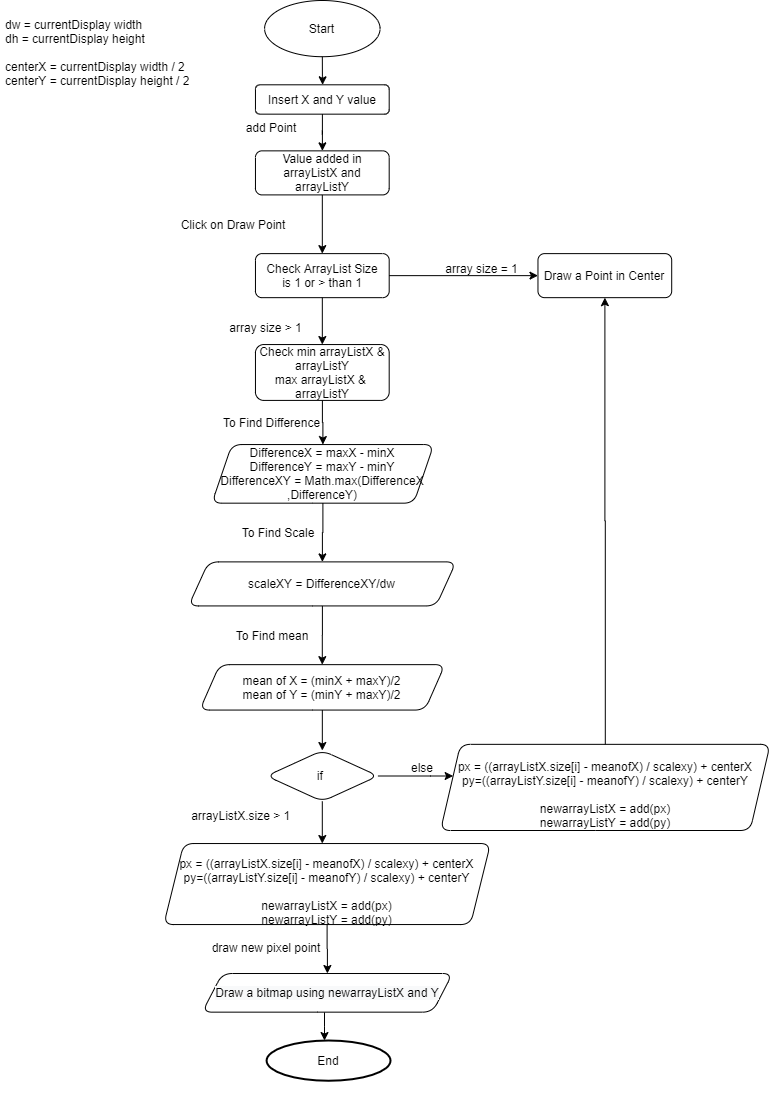

The diagram above was exported from draw.io. Its source (the exported page's mxGraphModel, read from the mxfile embedded in the PNG):
<mxGraphModel dx="1086" dy="798" grid="1" gridSize="10" guides="1" tooltips="1" connect="1" arrows="1" fold="1" page="1" pageScale="1" pageWidth="827" pageHeight="1169" math="0" shadow="0">
  <root>
    <mxCell id="WIyWlLk6GJQsqaUBKTNV-0" />
    <mxCell id="WIyWlLk6GJQsqaUBKTNV-1" parent="WIyWlLk6GJQsqaUBKTNV-0" />
    <mxCell id="L0e0720QviV8FtHqLCgr-11" value="" style="group" parent="WIyWlLk6GJQsqaUBKTNV-1" vertex="1" connectable="0">
      <mxGeometry x="29" y="10" width="769.63" height="1110" as="geometry" />
    </mxCell>
    <mxCell id="reZ5s7ih8Yln33MQKbAi-58" value="Start" style="ellipse;whiteSpace=wrap;html=1;rounded=1;shadow=0;strokeWidth=1;glass=0;" parent="L0e0720QviV8FtHqLCgr-11" vertex="1">
      <mxGeometry x="264.0763641934395" width="115.49791778697649" height="56.20253164556962" as="geometry" />
    </mxCell>
    <mxCell id="L0e0720QviV8FtHqLCgr-7" value="&lt;br&gt;px = ((arrayListX.size[i] - meanofX) / scalexy) + centerX&lt;br&gt;py=((arrayListY.size[i] - meanofY) / scalexy) + centerY&lt;br&gt;&lt;br&gt;newarrayListX = add(px)&lt;br&gt;newarrayListY = add(py)" style="shape=parallelogram;perimeter=parallelogramPerimeter;whiteSpace=wrap;html=1;fixedSize=1;rounded=1;shadow=0;strokeWidth=1;glass=0;" parent="L0e0720QviV8FtHqLCgr-11" vertex="1">
      <mxGeometry x="440" y="743.84" width="329.63" height="86.16" as="geometry" />
    </mxCell>
    <mxCell id="L0e0720QviV8FtHqLCgr-10" value="" style="group" parent="L0e0720QviV8FtHqLCgr-11" vertex="1" connectable="0">
      <mxGeometry y="14.050632911392405" width="677.6840326150846" height="1095.9493670886077" as="geometry" />
    </mxCell>
    <mxCell id="rCE0bunzPo-SruL6LEoh-1" value="&lt;br&gt;dw = currentDisplay width&lt;br&gt;dh = currentDisplay height&lt;br&gt;&lt;br&gt;centerX = currentDisplay width / 2&lt;br&gt;centerY = currentDisplay height / 2&lt;br&gt;" style="text;html=1;strokeColor=none;fillColor=none;spacing=5;spacingTop=-20;whiteSpace=wrap;overflow=hidden;rounded=0;" parent="L0e0720QviV8FtHqLCgr-10" vertex="1">
      <mxGeometry width="199.23390818253446" height="84.30379746835443" as="geometry" />
    </mxCell>
    <mxCell id="WIyWlLk6GJQsqaUBKTNV-3" value="Insert X and Y value" style="rounded=1;whiteSpace=wrap;html=1;fontSize=12;glass=0;strokeWidth=1;shadow=0;" parent="L0e0720QviV8FtHqLCgr-10" vertex="1">
      <mxGeometry x="254.95506810715747" y="70.25316455696203" width="133.73443112176224" height="29.359531456640845" as="geometry" />
    </mxCell>
    <mxCell id="reZ5s7ih8Yln33MQKbAi-0" value="Value added in arrayListX and arrayListY" style="whiteSpace=wrap;html=1;rounded=1;shadow=0;strokeWidth=1;glass=0;" parent="L0e0720QviV8FtHqLCgr-10" vertex="1">
      <mxGeometry x="254.95506810715747" y="136.30896467031928" width="133.73443112176224" height="44.039297184961264" as="geometry" />
    </mxCell>
    <mxCell id="reZ5s7ih8Yln33MQKbAi-1" value="" style="edgeStyle=orthogonalEdgeStyle;rounded=0;orthogonalLoop=1;jettySize=auto;html=1;" parent="L0e0720QviV8FtHqLCgr-10" source="WIyWlLk6GJQsqaUBKTNV-3" target="reZ5s7ih8Yln33MQKbAi-0" edge="1">
      <mxGeometry x="76.64249327814115" y="55.57025316455696" as="geometry" />
    </mxCell>
    <mxCell id="reZ5s7ih8Yln33MQKbAi-2" value="add Point" style="text;html=1;strokeColor=none;fillColor=none;align=center;verticalAlign=middle;whiteSpace=wrap;rounded=0;" parent="L0e0720QviV8FtHqLCgr-10" vertex="1">
      <mxGeometry x="223.43" y="106.14286624203822" width="96.49" height="14.055286624203822" as="geometry" />
    </mxCell>
    <mxCell id="reZ5s7ih8Yln33MQKbAi-3" value="Draw a Point in Center" style="whiteSpace=wrap;html=1;rounded=1;shadow=0;strokeWidth=1;glass=0;" parent="L0e0720QviV8FtHqLCgr-10" vertex="1">
      <mxGeometry x="537.4696014933223" y="239.06732476856226" width="133.73443112176224" height="44.039297184961264" as="geometry" />
    </mxCell>
    <mxCell id="reZ5s7ih8Yln33MQKbAi-5" value="array size = 1" style="text;html=1;strokeColor=none;fillColor=none;align=center;verticalAlign=middle;whiteSpace=wrap;rounded=0;" parent="L0e0720QviV8FtHqLCgr-10" vertex="1">
      <mxGeometry x="426.02369458374505" y="246.40720763272242" width="111.4453592681352" height="14.679765728320422" as="geometry" />
    </mxCell>
    <mxCell id="reZ5s7ih8Yln33MQKbAi-11" style="edgeStyle=orthogonalEdgeStyle;rounded=0;orthogonalLoop=1;jettySize=auto;html=1;" parent="L0e0720QviV8FtHqLCgr-10" source="reZ5s7ih8Yln33MQKbAi-6" target="reZ5s7ih8Yln33MQKbAi-3" edge="1">
      <mxGeometry x="76.64249327814115" y="55.57025316455696" as="geometry" />
    </mxCell>
    <mxCell id="reZ5s7ih8Yln33MQKbAi-6" value="Check ArrayList Size&lt;br&gt;is 1 or &amp;gt; than 1" style="whiteSpace=wrap;html=1;rounded=1;shadow=0;strokeWidth=1;glass=0;" parent="L0e0720QviV8FtHqLCgr-10" vertex="1">
      <mxGeometry x="254.95506810715747" y="239.06732476856226" width="133.73443112176224" height="44.039297184961264" as="geometry" />
    </mxCell>
    <mxCell id="reZ5s7ih8Yln33MQKbAi-7" value="" style="edgeStyle=orthogonalEdgeStyle;rounded=0;orthogonalLoop=1;jettySize=auto;html=1;" parent="L0e0720QviV8FtHqLCgr-10" source="reZ5s7ih8Yln33MQKbAi-0" target="reZ5s7ih8Yln33MQKbAi-6" edge="1">
      <mxGeometry x="76.64249327814115" y="55.57025316455696" as="geometry" />
    </mxCell>
    <mxCell id="reZ5s7ih8Yln33MQKbAi-8" value="array size &amp;gt; 1" style="text;html=1;strokeColor=none;fillColor=none;align=center;verticalAlign=middle;whiteSpace=wrap;rounded=0;" parent="L0e0720QviV8FtHqLCgr-10" vertex="1">
      <mxGeometry x="210.3769243999034" y="305.12627054600415" width="111.4453592681352" height="14.679765728320422" as="geometry" />
    </mxCell>
    <mxCell id="reZ5s7ih8Yln33MQKbAi-12" value="Check min arrayListX &amp;amp; arrayListY&lt;br&gt;max arrayListX &amp;amp; &lt;br&gt;arrayListY" style="whiteSpace=wrap;html=1;rounded=1;shadow=0;strokeWidth=1;glass=0;" parent="L0e0720QviV8FtHqLCgr-10" vertex="1">
      <mxGeometry x="254.96" y="330" width="133.73" height="55.86" as="geometry" />
    </mxCell>
    <mxCell id="reZ5s7ih8Yln33MQKbAi-13" value="" style="edgeStyle=orthogonalEdgeStyle;rounded=0;orthogonalLoop=1;jettySize=auto;html=1;" parent="L0e0720QviV8FtHqLCgr-10" source="reZ5s7ih8Yln33MQKbAi-6" target="reZ5s7ih8Yln33MQKbAi-12" edge="1">
      <mxGeometry x="76.64249327814115" y="55.57025316455696" as="geometry" />
    </mxCell>
    <mxCell id="reZ5s7ih8Yln33MQKbAi-15" value="Click on Draw Point" style="text;html=1;strokeColor=none;fillColor=none;align=center;verticalAlign=middle;whiteSpace=wrap;rounded=0;" parent="L0e0720QviV8FtHqLCgr-10" vertex="1">
      <mxGeometry x="165.7987806926493" y="202.36791044776118" width="133.73443112176224" height="14.679765728320422" as="geometry" />
    </mxCell>
    <mxCell id="reZ5s7ih8Yln33MQKbAi-16" value="DifferenceX = maxX - minX&lt;br&gt;DifferenceY = maxY - minY&lt;br&gt;DifferenceXY = Math.max(DifferenceX&lt;br&gt;,DifferenceY)" style="shape=parallelogram;perimeter=parallelogramPerimeter;whiteSpace=wrap;html=1;fixedSize=1;rounded=1;shadow=0;strokeWidth=1;glass=0;" parent="L0e0720QviV8FtHqLCgr-10" vertex="1">
      <mxGeometry x="211.39" y="430" width="221.88" height="58.62" as="geometry" />
    </mxCell>
    <mxCell id="reZ5s7ih8Yln33MQKbAi-17" value="" style="edgeStyle=orthogonalEdgeStyle;rounded=0;orthogonalLoop=1;jettySize=auto;html=1;" parent="L0e0720QviV8FtHqLCgr-10" source="reZ5s7ih8Yln33MQKbAi-12" target="reZ5s7ih8Yln33MQKbAi-16" edge="1">
      <mxGeometry x="76.64249327814115" y="55.57025316455696" as="geometry" />
    </mxCell>
    <mxCell id="reZ5s7ih8Yln33MQKbAi-18" value="To Find Difference" style="text;html=1;strokeColor=none;fillColor=none;align=center;verticalAlign=middle;whiteSpace=wrap;rounded=0;" parent="L0e0720QviV8FtHqLCgr-10" vertex="1">
      <mxGeometry x="199.23238847308986" y="400.54474778008694" width="144.87896704857576" height="14.679765728320422" as="geometry" />
    </mxCell>
    <mxCell id="reZ5s7ih8Yln33MQKbAi-19" value="scaleXY = DifferenceXY/dw" style="shape=parallelogram;perimeter=parallelogramPerimeter;whiteSpace=wrap;html=1;fixedSize=1;rounded=1;shadow=0;strokeWidth=1;glass=0;" parent="L0e0720QviV8FtHqLCgr-10" vertex="1">
      <mxGeometry x="188.08785254627637" y="547.342405063291" width="267.4688622435245" height="44.039297184961264" as="geometry" />
    </mxCell>
    <mxCell id="reZ5s7ih8Yln33MQKbAi-20" value="" style="edgeStyle=orthogonalEdgeStyle;rounded=0;orthogonalLoop=1;jettySize=auto;html=1;" parent="L0e0720QviV8FtHqLCgr-10" source="reZ5s7ih8Yln33MQKbAi-16" target="reZ5s7ih8Yln33MQKbAi-19" edge="1">
      <mxGeometry x="76.64249327814115" y="55.57025316455696" as="geometry" />
    </mxCell>
    <mxCell id="reZ5s7ih8Yln33MQKbAi-21" value="To Find Scale" style="text;html=1;strokeColor=none;fillColor=none;align=center;verticalAlign=middle;whiteSpace=wrap;rounded=0;" parent="L0e0720QviV8FtHqLCgr-10" vertex="1">
      <mxGeometry x="240.26454347635786" y="510.64215189873426" width="75.98800507734829" height="14.682911392405064" as="geometry" />
    </mxCell>
    <mxCell id="reZ5s7ih8Yln33MQKbAi-22" value="mean of X = (minX + maxY)/2&lt;br&gt;mean of Y = (minY + maxY)/2" style="shape=parallelogram;perimeter=parallelogramPerimeter;whiteSpace=wrap;html=1;fixedSize=1;rounded=1;shadow=0;strokeWidth=1;glass=0;" parent="L0e0720QviV8FtHqLCgr-10" vertex="1">
      <mxGeometry x="199.23390818253446" y="650.1017088607595" width="245.1828298087866" height="45.40462025316456" as="geometry" />
    </mxCell>
    <mxCell id="reZ5s7ih8Yln33MQKbAi-23" value="" style="edgeStyle=orthogonalEdgeStyle;rounded=0;orthogonalLoop=1;jettySize=auto;html=1;" parent="L0e0720QviV8FtHqLCgr-10" source="reZ5s7ih8Yln33MQKbAi-19" target="reZ5s7ih8Yln33MQKbAi-22" edge="1">
      <mxGeometry x="76.64249327814115" y="55.57025316455696" as="geometry" />
    </mxCell>
    <mxCell id="reZ5s7ih8Yln33MQKbAi-24" value="To Find&amp;nbsp;mean" style="text;html=1;strokeColor=none;fillColor=none;align=center;verticalAlign=middle;whiteSpace=wrap;rounded=0;" parent="L0e0720QviV8FtHqLCgr-10" vertex="1">
      <mxGeometry x="221.5214603267169" y="613.401350840733" width="100.3008233413217" height="14.679765728320422" as="geometry" />
    </mxCell>
    <mxCell id="reZ5s7ih8Yln33MQKbAi-28" value="if&amp;nbsp;" style="rhombus;whiteSpace=wrap;html=1;rounded=1;shadow=0;strokeWidth=1;glass=0;" parent="L0e0720QviV8FtHqLCgr-10" vertex="1">
      <mxGeometry x="266.09757775471155" y="735.9721518987342" width="111.44586583795008" height="50.8632911392405" as="geometry" />
    </mxCell>
    <mxCell id="reZ5s7ih8Yln33MQKbAi-32" value="arrayListX.size &amp;gt; 1&amp;nbsp;&amp;nbsp;" style="text;html=1;strokeColor=none;fillColor=none;align=center;verticalAlign=middle;whiteSpace=wrap;rounded=0;" parent="L0e0720QviV8FtHqLCgr-10" vertex="1">
      <mxGeometry x="165.80384639079787" y="793.8609692046099" width="156.0235029753893" height="14.679765728320422" as="geometry" />
    </mxCell>
    <mxCell id="reZ5s7ih8Yln33MQKbAi-35" value="" style="edgeStyle=orthogonalEdgeStyle;rounded=0;orthogonalLoop=1;jettySize=auto;html=1;exitX=0.5;exitY=1;exitDx=0;exitDy=0;" parent="L0e0720QviV8FtHqLCgr-10" source="reZ5s7ih8Yln33MQKbAi-22" target="reZ5s7ih8Yln33MQKbAi-28" edge="1">
      <mxGeometry x="76.64249327814115" y="-108.11259493670886" as="geometry">
        <mxPoint x="321.88307204582117" y="699.2745201209142" as="sourcePoint" />
      </mxGeometry>
    </mxCell>
    <mxCell id="reZ5s7ih8Yln33MQKbAi-37" value="&lt;br&gt;px = ((arrayListX.size[i] - meanofX) / scalexy) + centerX&lt;br&gt;py=((arrayListY.size[i] - meanofY) / scalexy) + centerY&lt;br&gt;&lt;br&gt;newarrayListX = add(px)&lt;br&gt;newarrayListY = add(py)" style="shape=parallelogram;perimeter=parallelogramPerimeter;whiteSpace=wrap;html=1;fixedSize=1;rounded=1;shadow=0;strokeWidth=1;glass=0;" parent="L0e0720QviV8FtHqLCgr-10" vertex="1">
      <mxGeometry x="163.27" y="828.99" width="326.73" height="81.01" as="geometry" />
    </mxCell>
    <mxCell id="L0e0720QviV8FtHqLCgr-1" value="" style="edgeStyle=orthogonalEdgeStyle;rounded=0;orthogonalLoop=1;jettySize=auto;html=1;" parent="L0e0720QviV8FtHqLCgr-10" source="reZ5s7ih8Yln33MQKbAi-28" target="reZ5s7ih8Yln33MQKbAi-37" edge="1">
      <mxGeometry relative="1" as="geometry">
        <Array as="points">
          <mxPoint x="322.0755685754662" y="821.9620253164558" />
          <mxPoint x="322.0755685754662" y="821.9620253164558" />
        </Array>
      </mxGeometry>
    </mxCell>
    <mxCell id="reZ5s7ih8Yln33MQKbAi-55" value="End" style="ellipse;whiteSpace=wrap;html=1;rounded=1;strokeWidth=2;arcSize=14;" parent="L0e0720QviV8FtHqLCgr-10" vertex="1">
      <mxGeometry x="266.1" y="1025.95" width="123.9" height="40.25" as="geometry" />
    </mxCell>
    <mxCell id="reZ5s7ih8Yln33MQKbAi-60" value="" style="edgeStyle=orthogonalEdgeStyle;rounded=0;orthogonalLoop=1;jettySize=auto;html=1;" parent="L0e0720QviV8FtHqLCgr-10" source="reZ5s7ih8Yln33MQKbAi-58" edge="1">
      <mxGeometry x="-0.35611857984317846" y="-14.050632911392405" as="geometry">
        <mxPoint x="322.0755685754662" y="70.25316455696203" as="targetPoint" />
      </mxGeometry>
    </mxCell>
    <mxCell id="reZ5s7ih8Yln33MQKbAi-63" style="edgeStyle=orthogonalEdgeStyle;rounded=0;orthogonalLoop=1;jettySize=auto;html=1;exitX=0.5;exitY=1;exitDx=0;exitDy=0;" parent="L0e0720QviV8FtHqLCgr-10" edge="1">
      <mxGeometry x="-0.35611857984317846" y="-14.050632911392405" as="geometry">
        <mxPoint x="259.0329551167415" y="720.8115189873417" as="sourcePoint" />
        <mxPoint x="259.0329551167415" y="720.8115189873417" as="targetPoint" />
      </mxGeometry>
    </mxCell>
    <mxCell id="L0e0720QviV8FtHqLCgr-4" value="" style="edgeStyle=orthogonalEdgeStyle;rounded=0;orthogonalLoop=1;jettySize=auto;html=1;" parent="L0e0720QviV8FtHqLCgr-10" source="L0e0720QviV8FtHqLCgr-2" target="reZ5s7ih8Yln33MQKbAi-55" edge="1">
      <mxGeometry relative="1" as="geometry">
        <Array as="points">
          <mxPoint x="324.0005338719158" y="1011.6455696202531" />
          <mxPoint x="324.0005338719158" y="1011.6455696202531" />
        </Array>
      </mxGeometry>
    </mxCell>
    <mxCell id="L0e0720QviV8FtHqLCgr-2" value="&#10;&#10;&lt;span style=&quot;color: rgb(0, 0, 0); font-family: helvetica; font-size: 12px; font-style: normal; font-weight: 400; letter-spacing: normal; text-align: center; text-indent: 0px; text-transform: none; word-spacing: 0px; background-color: rgb(248, 249, 250); display: inline; float: none;&quot;&gt;Draw a bitmap using newarrayListX and Y&lt;/span&gt;&#10;&#10;" style="shape=parallelogram;perimeter=parallelogramPerimeter;whiteSpace=wrap;html=1;fixedSize=1;rounded=1;shadow=0;strokeWidth=1;glass=0;" parent="L0e0720QviV8FtHqLCgr-10" vertex="1">
      <mxGeometry x="201.76523754736567" y="958.9556962025317" width="250.24548853844908" height="38.639240506329116" as="geometry" />
    </mxCell>
    <mxCell id="L0e0720QviV8FtHqLCgr-3" value="" style="edgeStyle=orthogonalEdgeStyle;rounded=0;orthogonalLoop=1;jettySize=auto;html=1;" parent="L0e0720QviV8FtHqLCgr-10" source="reZ5s7ih8Yln33MQKbAi-37" target="L0e0720QviV8FtHqLCgr-2" edge="1">
      <mxGeometry relative="1" as="geometry" />
    </mxCell>
    <mxCell id="L0e0720QviV8FtHqLCgr-9" value="else" style="text;html=1;strokeColor=none;fillColor=none;align=center;verticalAlign=middle;whiteSpace=wrap;rounded=0;" parent="L0e0720QviV8FtHqLCgr-10" vertex="1">
      <mxGeometry x="344.1133818009251" y="746.0888173058758" width="156.0235029753893" height="14.679765728320422" as="geometry" />
    </mxCell>
    <mxCell id="0XTxNedQ17ggTXygmHwZ-0" value="draw new pixel point" style="text;html=1;strokeColor=none;fillColor=none;align=center;verticalAlign=middle;whiteSpace=wrap;rounded=0;" vertex="1" parent="L0e0720QviV8FtHqLCgr-10">
      <mxGeometry x="188.08384639079787" y="925.9509692046099" width="156.0235029753893" height="14.679765728320422" as="geometry" />
    </mxCell>
    <mxCell id="L0e0720QviV8FtHqLCgr-8" value="" style="edgeStyle=orthogonalEdgeStyle;rounded=0;orthogonalLoop=1;jettySize=auto;html=1;" parent="L0e0720QviV8FtHqLCgr-11" source="reZ5s7ih8Yln33MQKbAi-28" target="L0e0720QviV8FtHqLCgr-7" edge="1">
      <mxGeometry relative="1" as="geometry">
        <Array as="points">
          <mxPoint x="430" y="775.5859872611466" />
          <mxPoint x="430" y="775.5859872611466" />
        </Array>
      </mxGeometry>
    </mxCell>
    <mxCell id="reZ5s7ih8Yln33MQKbAi-45" style="edgeStyle=orthogonalEdgeStyle;rounded=0;orthogonalLoop=1;jettySize=auto;html=1;" parent="L0e0720QviV8FtHqLCgr-11" source="L0e0720QviV8FtHqLCgr-7" target="reZ5s7ih8Yln33MQKbAi-3" edge="1">
      <mxGeometry x="19.24965296449608" y="-304.1821518987342" as="geometry">
        <mxPoint x="442.74415703373916" y="724.387405063291" as="sourcePoint" />
        <mxPoint x="735.5419040187667" y="-91.3286945021728" as="targetPoint" />
      </mxGeometry>
    </mxCell>
  </root>
</mxGraphModel>